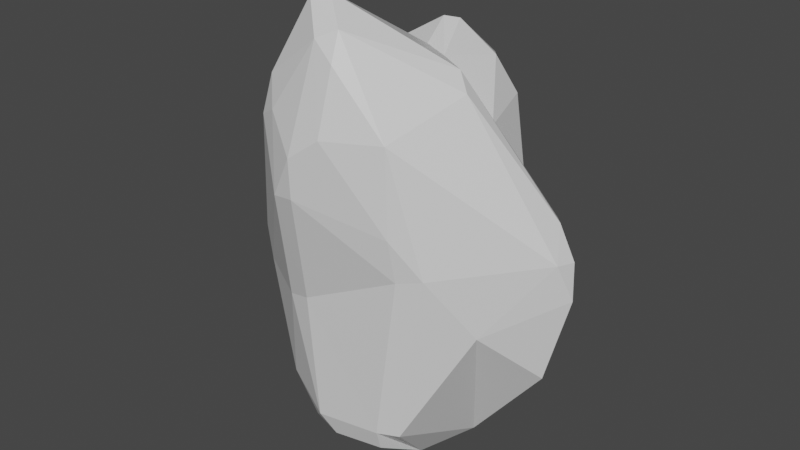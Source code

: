 # Source: midlevel_rock_2.blend  (saved by Blender 2.80.75; exported with 4.5.12 LTS)
import bpy
from mathutils import Matrix  # noqa: F401  (used for matrix-valued properties, if any)

bpy.ops.wm.read_factory_settings(use_empty=True)
scene = bpy.context.scene
scene.name = 'Scene'

# ---- collections
col_collection = bpy.data.collections.new('Collection'); scene.collection.children.link(col_collection)

# ---- materials (node trees are filled in below, after node groups)
mat_material = bpy.data.materials.new('Material')
mat_material.alpha_threshold = 0.0
mat_material.use_transparent_shadow = False
mat_material.line_color = (0.0, 0.0, 0.0, 1.0)

# ---- material node trees
mat_material.use_nodes = True; mat_material.node_tree.nodes.clear()
_N = mat_material.node_tree.nodes; _L = mat_material.node_tree.links
n0 = _N.new('ShaderNodeOutputMaterial'); n0.name = 'Material Output'; n0.location = (300, 300)
n1 = _N.new('ShaderNodeBsdfPrincipled'); n1.name = 'Principled BSDF'; n1.location = (10, 300)
n1.distribution = 'GGX'
n1.subsurface_method = 'BURLEY'
n1.inputs[2].default_value = 0.4
n1.inputs[3].default_value = 1.45
n1.inputs[27].default_value = (0.0, 0.0, 0.0, 1.0)
n1.inputs[28].default_value = 1.0
_L.new(n1.outputs[0], n0.inputs[0])
n0.is_active_output = True

# ---- world
world_world = bpy.data.worlds.new('World'); scene.world = world_world
world_world.use_nodes = True; world_world.node_tree.nodes.clear()
_N = world_world.node_tree.nodes; _L = world_world.node_tree.links
n0 = _N.new('ShaderNodeOutputWorld'); n0.name = 'World Output'; n0.location = (300, 300)
n1 = _N.new('ShaderNodeBackground'); n1.name = 'Background'; n1.location = (10, 300)
n1.inputs[0].default_value = (0.05088, 0.05088, 0.05088, 1.0)
_L.new(n1.outputs[0], n0.inputs[0])
n0.is_active_output = True
world_world.color = (0.05088, 0.05088, 0.05088)
world_world.use_sun_shadow = False
world_world.sun_shadow_jitter_overblur = 0.0

# ---- meshes
me_cube = bpy.data.meshes.new('Cube')
me_cube.from_pydata([(-0.9224, 0.881, 1.161), (0.9463, 1.166, 0.8431), (0.8086, 1.266, 0.9571), (0.04121, -1.716, 2.201), (0.2333, -1.769, 2.083), (0.2152, -1.59, 2.263), (0.7418, 0.5171, 1.513), (-0.1115, -2.029, 1.489), (0.1785, -1.963, 1.649), (0.3735, 1.429, 1.805), (0.5256, 1.643, 1.544), (0.326, 1.764, 1.597), (0.2681, 1.658, 1.781), (0.648, -1.59, 1.656), (-0.3374, -1.935, 1.191), (-0.11, -2.007, 1.221), (0.2422, 1.77, -0.01577), (0.2811, 1.822, 0.1564), (-0.4007, -1.786, 1.709), (-0.5169, -1.57, 1.893), (-0.6014, -1.633, 1.627), (-0.6956, -1.109, -0.3871), (1.166, -0.7018, 0.3541), (-1.092, -0.8343, 0.3545), (-1.178, -0.7798, 0.5869), (-0.569, 1.626, 1.465), (-0.4659, 1.496, 1.761), (-0.3443, 1.703, 1.706), (0.8984, -0.4665, 1.868), (1.493, 0.36, 1.052), (0.7713, -0.332, 1.978), (-0.6302, 1.232, -0.2822), (-0.7202, 1.308, -0.07395), (0.2384, -0.4268, -0.9042), (0.4241, -1.376, -0.4542), (0.4213, -1.275, -0.6015), (0.4484, -0.3719, -0.8587), (0.6186, -1.243, -0.447), (-1.234, 1.15, 0.4376), (-1.219, 1.225, 0.2127), (-1.296, 1.096, 0.08616), (-1.493, 0.8313, 0.3536), (1.477, 0.2125, -0.04572), (-1.59, 0.2418, 0.1772), (-0.3032, 0.6611, -0.8217), (-0.3436, 0.4522, -0.8958), (0.2792, 0.4117, 1.897), (0.1279, 0.3608, 1.957), (0.5163, 0.3694, -0.8825), (0.7525, 0.3056, -0.7273), (-1.006, 1.229, 0.5344), (-0.836, 1.348, 0.6322), (1.385, 0.5936, 1.021), (1.36, 0.9529, 0.1822), (1.181, 1.13, 0.03935), (1.215, 1.17, 0.2973), (1.599, 0.06847, 0.836), (1.678, 0.3096, 0.566), (1.638, 0.3943, 0.8128), (-0.4795, -1.474, 0.3729), (-0.2464, -1.56, 0.4225), (0.05863, 1.264, 2.017), (-0.04231, 1.098, 2.036), (-0.03588, -1.257, 2.411), (-0.2735, -0.878, 2.315), (-0.2071, -1.33, 2.377), (-0.8316, -0.2977, 1.897), (-1.309, 0.1724, 1.238), (0.6785, -1.45, 0.7614), (0.8938, -1.316, 0.8001), (0.6582, -1.571, 1.06), (-0.5415, 0.4601, 1.735), (-0.3435, 0.3912, 1.874), (-0.1875, 1.807, -0.02619), (-0.37, 1.785, 0.141), (-0.1151, 1.906, 0.1997), (-1.269, 0.3824, 1.197), (-0.3298, -1.283, -0.5908), (-0.06753, -1.352, -0.639), (-0.1902, -1.477, -0.4899), (-1.59, 0.3388, 0.6646), (-1.551, 0.09044, 0.7384), (-0.6755, 0.1431, -0.8099), (-0.4912, -0.01483, -0.8985), (-0.6379, -0.2586, -0.763)], [], [(44, 40, 31), (30, 6, 46), (30, 47, 63), (60, 79, 34), (55, 1, 52), (45, 33, 83), (35, 78, 33), (48, 16, 54), (9, 61, 46), (75, 11, 17), (31, 73, 44), (27, 11, 75), (39, 50, 32), (66, 19, 65), (6, 30, 52), (28, 13, 56), (55, 17, 1), (52, 1, 6), (80, 41, 43), (8, 13, 4), (84, 21, 23), (72, 64, 47), (6, 9, 46), (8, 15, 70), (15, 60, 68), (38, 76, 0), (0, 76, 71), (43, 40, 82), (51, 74, 32), (82, 40, 45), (55, 52, 58), (43, 24, 81), (42, 22, 49), (47, 62, 72), (13, 28, 5), (3, 65, 19), (17, 10, 2), (70, 13, 8), (2, 10, 6), (49, 22, 37), (69, 37, 22), (78, 83, 33), (3, 18, 7), (24, 14, 20), (60, 34, 68), (57, 22, 42), (19, 66, 81), (69, 22, 56), (23, 21, 59), (84, 23, 43), (27, 61, 12), (26, 72, 62), (48, 44, 16), (74, 51, 25), (76, 66, 71), (14, 23, 59), (21, 79, 59), (57, 42, 53), (25, 51, 0), (41, 80, 76), (20, 81, 24), (49, 54, 42), (64, 72, 66), (26, 0, 71), (33, 45, 48), (5, 30, 63), (69, 56, 13), (77, 21, 84), (3, 4, 5), (20, 18, 19), (64, 65, 63), (69, 70, 68), (79, 77, 78), (36, 33, 48), (67, 81, 66), (43, 82, 84), (30, 5, 28), (48, 45, 44), (7, 15, 8), (48, 54, 49), (9, 6, 10), (73, 16, 44), (47, 30, 46), (51, 32, 50), (43, 41, 40), (61, 9, 12), (82, 45, 83), (80, 43, 81), (51, 50, 0), (81, 20, 19), (29, 52, 30), (13, 70, 69), (66, 72, 71), (58, 52, 29), (40, 44, 45), (70, 15, 68), (6, 1, 2), (34, 35, 36, 37), (15, 7, 14), (27, 25, 26), (28, 29, 30), (40, 41, 38, 39), (75, 74, 25, 27), (36, 48, 49), (53, 54, 55), (58, 56, 57), (75, 73, 74), (81, 67, 80), (83, 84, 82), (38, 0, 50), (73, 31, 32, 74), (49, 37, 36), (64, 63, 47), (26, 62, 61, 27), (78, 77, 84, 83), (17, 2, 1), (36, 35, 33), (50, 39, 38), (78, 35, 34, 79), (16, 73, 75, 17), (11, 12, 9, 10), (42, 54, 53), (32, 31, 40, 39), (0, 26, 25), (43, 23, 24), (5, 4, 13), (76, 38, 41), (24, 23, 14), (76, 80, 67), (3, 7, 8, 4), (46, 61, 62, 47), (77, 79, 21), (54, 16, 17, 55), (37, 69, 68, 34), (27, 12, 11), (22, 57, 56), (67, 66, 76), (11, 10, 17), (66, 65, 64), (55, 58, 57, 53), (18, 20, 14, 7), (60, 15, 14, 59), (65, 3, 5, 63), (60, 59, 79), (19, 18, 3), (56, 58, 29, 28), (26, 71, 72)])
_uv = me_cube.uv_layers.new(name='UVMap')
_uv.uv.foreach_set('vector', [0.2449, 0.7578, 0.1076, 0.6108, 0.2102, 0.6382, 0.5529, 0.3139, 0.5332, 0.1776, 0.6134, 0.2037, 0.5529, 0.3139, 0.6344, 0.2127, 0.6635, 0.4592, 0.485, 0.835, 0.3953, 0.7404, 0.4541, 0.676, 0.3959, 0.04761, 0.4682, 0.06427, 0.4238, 0.1526, 0.2327, 0.7883, 0.2448, 0.9121, 0.1894, 0.8426, 0.1964, 0.9986, 0.1411, 0.9989, 0.2448, 0.9121, 0.7798, 0.1282, 0.9757, 0.0, 0.9557, 0.1474, 0.611, 0.05458, 0.6604, 0.08429, 0.6134, 0.2037, 0.8315, 0.7585, 0.883, 0.5507, 0.883, 0.7629, 0.2102, 0.6382, 0.2765, 0.5587, 0.2449, 0.7578, 0.7905, 0.5371, 0.883, 0.5507, 0.8315, 0.7585, 0.8923, 0.9263, 0.9275, 0.8839, 0.9552, 0.979, 0.278, 0.2689, 0.2774, 0.07635, 0.3596, 0.1002, 0.5332, 0.1776, 0.5529, 0.3139, 0.4238, 0.1526, 0.528, 0.3301, 0.523, 0.4852, 0.3774, 0.2229, 0.6887, 0.484, 0.7162, 0.368, 0.7719, 0.484, 0.4238, 0.1526, 0.4682, 0.06427, 0.5332, 0.1776, 0.09086, 0.3873, 0.068, 0.4567, 0.03093, 0.3751, 0.6436, 0.9267, 0.6919, 0.86, 0.6976, 0.951, 0.1509, 0.8589, 0.07183, 0.9343, 0.0, 0.8343, 0.6817, 0.2052, 0.6887, 0.4013, 0.6344, 0.2127, 0.5332, 0.1776, 0.611, 0.05458, 0.6134, 0.2037, 0.6436, 0.9267, 0.5727, 0.9186, 0.6303, 0.8027, 0.5727, 0.9186, 0.485, 0.835, 0.6028, 0.7667, 0.1003, 0.4949, 0.1764, 0.3823, 0.203, 0.4444, 0.203, 0.4444, 0.1764, 0.3823, 0.29, 0.3705, 0.01992, 0.7023, 0.1076, 0.6108, 0.1733, 0.8118, 0.1392, 0.5496, 0.2453, 0.5442, 0.1922, 0.6109, 0.1733, 0.8118, 0.1076, 0.6108, 0.2327, 0.7883, 0.3959, 0.04761, 0.4238, 0.1526, 0.3762, 0.1754, 0.03093, 0.3751, 0.09039, 0.2144, 0.09825, 0.35, 0.6175, 0.5234, 0.6159, 0.6401, 0.4847, 0.5289, 0.3589, 0.336, 0.3691, 0.447, 0.3184, 0.3543, 0.523, 0.4852, 0.528, 0.3301, 0.6187, 0.503, 0.3486, 0.03801, 0.3596, 0.1002, 0.2774, 0.07635, 0.8488, 0.9622, 0.7352, 0.8041, 0.8282, 0.8012, 0.6303, 0.8027, 0.6919, 0.86, 0.6436, 0.9267, 0.4941, 0.0531, 0.5769, 0.01606, 0.5332, 0.1776, 0.7981, 0.1624, 0.8565, 0.368, 0.7131, 0.3403, 0.628, 0.7413, 0.4742, 0.6499, 0.6159, 0.6401, 0.1411, 0.9989, 0.1894, 0.8426, 0.2448, 0.9121, 0.3486, 0.03801, 0.2594, 0.04249, 0.2481, 0.0, 0.09039, 0.2144, 0.1991, 0.02117, 0.239, 0.07075, 0.485, 0.835, 0.4541, 0.676, 0.6028, 0.7667, 0.7011, 0.5545, 0.6159, 0.6401, 0.6175, 0.5234, 0.2774, 0.07635, 0.278, 0.2689, 0.09825, 0.35, 0.628, 0.7413, 0.6159, 0.6401, 0.7183, 0.6002, 0.06732, 0.2049, 0.0, 0.1567, 0.09929, 0.09489, 0.1509, 0.8589, 0.0, 0.8343, 0.01992, 0.7023, 0.6887, 0.01115, 0.6604, 0.08429, 0.6246, 0.02068, 0.3149, 0.5177, 0.3184, 0.3543, 0.3691, 0.447, 0.3204, 0.8188, 0.2449, 0.7578, 0.3204, 0.5731, 0.7941, 0.7677, 0.7183, 0.6958, 0.7589, 0.5733, 0.1764, 0.3823, 0.278, 0.2689, 0.29, 0.3705, 0.1991, 0.02117, 0.06732, 0.2049, 0.09929, 0.09489, 0.0, 0.1567, 0.01489, 0.08958, 0.09929, 0.09489, 0.9665, 0.3072, 0.8851, 0.2677, 0.963, 0.1891, 0.2748, 0.5405, 0.1529, 0.5113, 0.203, 0.4444, 0.068, 0.4567, 0.09086, 0.3873, 0.1764, 0.3823, 0.239, 0.07075, 0.09825, 0.35, 0.09039, 0.2144, 0.7981, 0.1624, 0.9557, 0.1474, 0.8851, 0.2677, 0.3552, 0.1675, 0.3184, 0.3543, 0.278, 0.2689, 0.3149, 0.5177, 0.203, 0.4444, 0.29, 0.3705, 0.2448, 0.9121, 0.2327, 0.7883, 0.3204, 0.8188, 0.6187, 0.503, 0.5529, 0.3139, 0.6635, 0.4592, 0.628, 0.7413, 0.7183, 0.6002, 0.6919, 0.86, 0.1137, 0.9802, 0.07183, 0.9343, 0.1509, 0.8589, 0.6944, 0.9787, 0.6976, 0.951, 0.7183, 0.9602, 0.239, 0.07075, 0.2594, 0.04249, 0.2774, 0.07635, 0.3552, 0.1675, 0.3596, 0.1002, 0.3762, 0.1056, 0.628, 0.7413, 0.6303, 0.8027, 0.6028, 0.7667, 0.3953, 0.7404, 0.3762, 0.735, 0.3925, 0.7075, 0.268, 0.907, 0.2448, 0.9121, 0.3204, 0.8188, 0.1753, 0.353, 0.09825, 0.35, 0.278, 0.2689, 0.01992, 0.7023, 0.1733, 0.8118, 0.1509, 0.8589, 0.5529, 0.3139, 0.6187, 0.503, 0.528, 0.3301, 0.3204, 0.8188, 0.2327, 0.7883, 0.2449, 0.7578, 0.6004, 0.9447, 0.5727, 0.9186, 0.6436, 0.9267, 0.7798, 0.1282, 0.9557, 0.1474, 0.7981, 0.1624, 0.611, 0.05458, 0.5332, 0.1776, 0.5769, 0.01606, 0.2765, 0.5587, 0.3204, 0.5731, 0.2449, 0.7578, 0.6344, 0.2127, 0.5529, 0.3139, 0.6134, 0.2037, 0.9552, 0.8742, 0.9552, 0.979, 0.9275, 0.8839, 0.01992, 0.7023, 0.05435, 0.6184, 0.1076, 0.6108, 0.6604, 0.08429, 0.611, 0.05458, 0.6246, 0.02068, 0.1733, 0.8118, 0.2327, 0.7883, 0.1894, 0.8426, 0.09086, 0.3873, 0.03093, 0.3751, 0.09825, 0.35, 0.9552, 0.8742, 0.9275, 0.8839, 0.943, 0.7916, 0.09825, 0.35, 0.239, 0.07075, 0.2774, 0.07635, 0.4104, 0.1873, 0.4238, 0.1526, 0.5529, 0.3139, 0.6919, 0.86, 0.6303, 0.8027, 0.628, 0.7413, 0.278, 0.2689, 0.3184, 0.3543, 0.29, 0.3705, 0.3762, 0.1754, 0.4238, 0.1526, 0.4104, 0.1873, 0.1076, 0.6108, 0.2449, 0.7578, 0.2327, 0.7883, 0.6303, 0.8027, 0.5727, 0.9186, 0.6028, 0.7667, 0.5332, 0.1776, 0.4682, 0.06427, 0.4941, 0.0531, 0.6981, 0.3396, 0.6887, 0.3198, 0.7264, 0.2068, 0.7131, 0.3403, 0.5727, 0.9186, 0.6004, 0.9447, 0.5512, 0.9351, 0.3197, 0.5442, 0.2748, 0.5405, 0.3149, 0.5177, 0.528, 0.3301, 0.4104, 0.1873, 0.5529, 0.3139, 0.8763, 0.942, 0.8488, 0.8968, 0.8931, 0.8926, 0.8923, 0.9263, 0.8315, 0.7585, 0.7941, 0.7677, 0.7589, 0.5733, 0.7905, 0.5371, 0.7264, 0.2068, 0.7798, 0.1282, 0.7981, 0.1624, 0.963, 0.1891, 0.9557, 0.1474, 0.9888, 0.1602, 1.0, 0.3086, 0.9778, 0.3432, 0.9665, 0.3072, 0.8315, 0.7585, 0.8198, 0.7916, 0.7941, 0.7677, 0.09825, 0.35, 0.1753, 0.353, 0.09086, 0.3873, 0.1894, 0.8426, 0.1509, 0.8589, 0.1733, 0.8118, 0.8931, 0.8926, 0.943, 0.7916, 0.9275, 0.8839, 0.2765, 0.5587, 0.2102, 0.6382, 0.1922, 0.6109, 0.2453, 0.5442, 0.7981, 0.1624, 0.7131, 0.3403, 0.7264, 0.2068, 0.6887, 0.4013, 0.6635, 0.4592, 0.6344, 0.2127, 0.3149, 0.5177, 0.3691, 0.447, 0.3762, 0.4681, 0.3197, 0.5442, 0.1411, 0.9989, 0.1137, 0.9802, 0.1509, 0.8589, 0.1894, 0.8426, 0.8488, 0.9622, 0.8282, 0.8012, 0.8488, 0.7916, 0.7264, 0.2068, 0.6887, 0.3198, 0.7125, 0.194, 0.9275, 0.8839, 0.8923, 0.9263, 0.8931, 0.8926, 0.3925, 0.7075, 0.4402, 0.6574, 0.4541, 0.676, 0.3953, 0.7404, 0.8769, 0.7882, 0.8198, 0.7916, 0.8315, 0.7585, 0.883, 0.7629, 0.6054, 0.0, 0.6246, 0.02068, 0.611, 0.05458, 0.5769, 0.01606, 0.8851, 0.2677, 0.9557, 0.1474, 0.963, 0.1891, 0.1922, 0.6109, 0.2102, 0.6382, 0.1076, 0.6108, 0.1158, 0.5871, 0.203, 0.4444, 0.3149, 0.5177, 0.2748, 0.5405, 0.03093, 0.3751, 0.06732, 0.2049, 0.09039, 0.2144, 0.6187, 0.503, 0.6001, 0.5234, 0.523, 0.4852, 0.1764, 0.3823, 0.1003, 0.4949, 0.068, 0.4567, 0.09039, 0.2144, 0.06732, 0.2049, 0.1991, 0.02117, 0.1764, 0.3823, 0.09086, 0.3873, 0.1753, 0.353, 0.6944, 0.9787, 0.6004, 0.9447, 0.6436, 0.9267, 0.6976, 0.951, 0.6134, 0.2037, 0.6604, 0.08429, 0.6708, 0.1086, 0.6344, 0.2127, 0.1137, 0.9802, 0.1114, 1.0, 0.07183, 0.9343, 0.9557, 0.1474, 0.9757, 0.0, 1.0, 0.00696, 0.9888, 0.1602, 0.4742, 0.6499, 0.628, 0.7413, 0.6028, 0.7667, 0.4541, 0.676, 0.7905, 0.5371, 0.8719, 0.5234, 0.883, 0.5507, 0.6159, 0.6401, 0.7011, 0.5545, 0.7183, 0.6002, 0.1753, 0.353, 0.278, 0.2689, 0.1764, 0.3823, 0.7183, 0.8259, 0.7352, 0.8041, 0.8488, 0.9622, 0.278, 0.2689, 0.3596, 0.1002, 0.3552, 0.1675, 0.9888, 0.1602, 1.0, 0.3086, 0.9665, 0.3072, 0.963, 0.1891, 0.2594, 0.04249, 0.239, 0.07075, 0.1991, 0.02117, 0.2481, 0.0, 0.485, 0.835, 0.5727, 0.9186, 0.5512, 0.9351, 0.4612, 0.8495, 0.6791, 0.4684, 0.6317, 0.519, 0.6187, 0.503, 0.6635, 0.4592, 0.485, 0.835, 0.4612, 0.8495, 0.3953, 0.7404, 0.2774, 0.07635, 0.2594, 0.04249, 0.3486, 0.03801, 0.3774, 0.2229, 0.3762, 0.1754, 0.4104, 0.1873, 0.528, 0.3301, 0.3149, 0.5177, 0.29, 0.3705, 0.3184, 0.3543])
me_cube.materials.append(mat_material)
me_cube.use_remesh_preserve_volume = False
me_cube.use_remesh_preserve_attributes = False
me_cube.use_mirror_vertex_groups = False
me_cube.update()

# ---- objects
ob_cube = bpy.data.objects.new('Cube', me_cube)

# ---- transforms, parenting, visibility, modifiers, constraints
ob_cube.location = (0.0, 0.0, 0.0)
ob_cube.scale = (6.959, 4.103, 9.209)
ob_cube.lock_rotations_4d = False
ob_cube.empty_display_type = 'ARROWS'
ob_cube.lineart.crease_threshold = 0.0

# ---- collection membership
col_collection.objects.link(ob_cube)

# ---- scene / render settings (as saved in the file)
scene.frame_start = 1; scene.frame_end = 250; scene.frame_set(1)
scene.render.engine = 'BLENDER_EEVEE_NEXT'
scene.cycles.use_denoising = False
scene.cycles.samples = 128
scene.cycles.sampling_pattern = 'TABULATED_SOBOL'
scene.cycles.use_adaptive_sampling = False
scene.cycles.use_light_tree = False
scene.view_settings.view_transform = 'Filmic'
bpy.context.view_layer.update()

# ---- added for rendering (the .blend has no active camera and no usable light): camera, sun
cam_auto = bpy.data.cameras.new('AutoCamera')
cam_auto.lens = 50.0
cam_auto.sensor_width = 36.0
cam_auto.clip_end = 1000.0
ob_auto_camera = bpy.data.objects.new('AutoCamera', cam_auto)
scene.collection.objects.link(ob_auto_camera)
ob_auto_camera.location = (38.5674, -46.1655, 37.5487)
ob_auto_camera.rotation_euler = (1.09748, -7.21219e-08, 0.694738)
scene.camera = ob_auto_camera
light_auto_sun = bpy.data.lights.new('AutoSun', 'SUN')
light_auto_sun.energy = 3.0
light_auto_sun.angle = 0.0523599
ob_auto_sun = bpy.data.objects.new('AutoSun', light_auto_sun)
scene.collection.objects.link(ob_auto_sun)
ob_auto_sun.rotation_euler = (0.872665, 0.174533, 0.523599)
bpy.context.view_layer.update()
